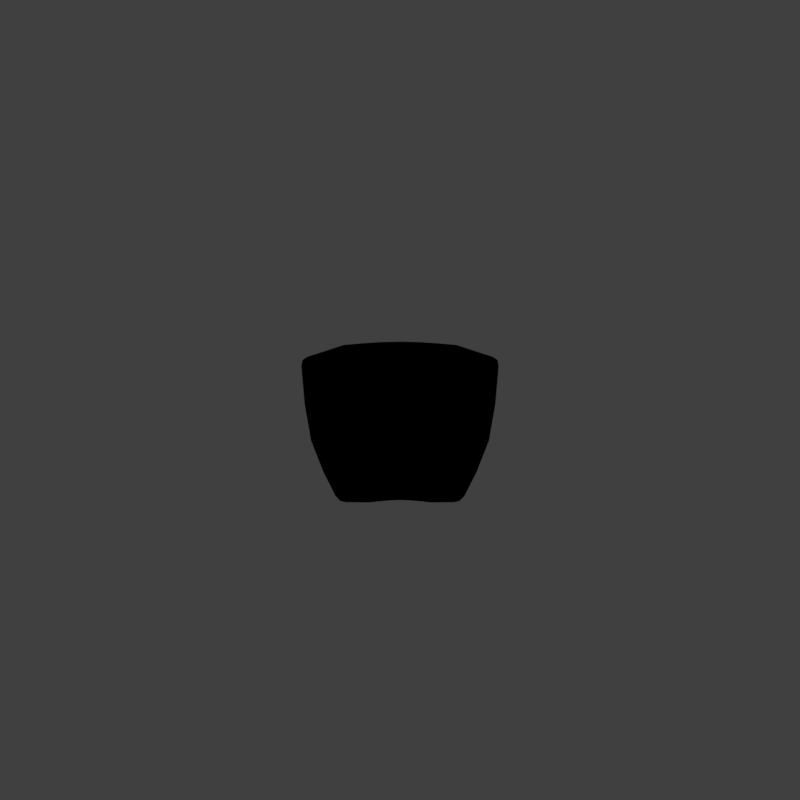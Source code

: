 # Source: TimeStone.blend  (saved by Blender 2.79.0; exported with 4.5.12 LTS)
import bpy
from mathutils import Matrix  # noqa: F401  (used for matrix-valued properties, if any)

bpy.ops.wm.read_factory_settings(use_empty=True)
scene = bpy.context.scene
scene.name = 'Scene'

# ---- collections
col_collection_1 = bpy.data.collections.new('Collection 1'); scene.collection.children.link(col_collection_1)
col_collection_1.hide_render = True
col_collection_1.hide_viewport = True
col_collection_2 = bpy.data.collections.new('Collection 2'); scene.collection.children.link(col_collection_2)

# ---- materials (node trees are filled in below, after node groups)
mat_material_001 = bpy.data.materials.new('Material.001')
mat_material_001.alpha_threshold = 0.0
mat_material_001.use_transparent_shadow = False
mat_material_001.roughness = 0.5

# ---- material node trees
mat_material_001.use_nodes = True; mat_material_001.node_tree.nodes.clear()
_N = mat_material_001.node_tree.nodes; _L = mat_material_001.node_tree.links
n0 = _N.new('NodeUndefined'); n0.name = 'Output'; n0.location = (643, 300)
n0.inputs[1].default_value = 1.0
n1 = _N.new('NodeUndefined'); n1.name = 'Texture'; n1.location = (421, 284)
n2 = _N.new('NodeUndefined'); n2.name = 'Geometry'; n2.location = (-204, 318)
n3 = _N.new('ShaderNodeMapping'); n3.name = 'Mapping'; n3.location = (21, 214)
n3.inputs[3].default_value = (-1.0, -1.0, 1.0)
_L.new(n1.outputs[1], n0.inputs[0])
_L.new(n2.outputs[5], n3.inputs[0])
_L.new(n3.outputs[0], n1.inputs[0])

# ---- world
world_world = bpy.data.worlds.new('World'); scene.world = world_world
world_world.color = (0.05088, 0.05088, 0.05088)
world_world.use_sun_shadow = False
world_world.sun_shadow_jitter_overblur = 0.0
world_world.cycles.sampling_method = 'MANUAL'

# ---- cameras
cam_camera = bpy.data.cameras.new('Camera')
cam_camera.clip_end = 100.0
cam_camera.lens = 121.5
cam_camera.sensor_width = 32.0
cam_camera.sensor_height = 18.0
cam_camera.display_size = 2.0
cam_camera.lens_unit = 'FOV'
cam_camera.dof.focus_distance = 0.0
cam_camera.dof.aperture_fstop = 128.0
cam_camera.dof.aperture_blades = 6

# ---- meshes
me_plane_004 = bpy.data.meshes.new('Plane.004')
me_plane_004.from_pydata([(-0.1605, 0.0, 2.414), (0.1605, 0.0, 2.414), (-0.09553, 0.0, 3.852), (0.09553, 0.0, 3.852), (-0.009236, -0.1433, 2.545), (-0.01022, -0.1433, 2.314), (1.025, -0.1433, 2.494), (1.024, -0.1433, 2.356), (-0.128, 0.0, 3.133), (0.128, 0.0, 3.133), (0.5077, -0.1433, 2.519), (0.5069, -0.1433, 2.335)], [], [(8, 9, 3, 2), (10, 11, 7, 6), (0, 1, 9, 8), (4, 5, 11, 10)])
me_plane_004.polygons.foreach_set('use_smooth', [True] * 4)
me_plane_004.materials.append(mat_material_001)
me_plane_004.use_remesh_preserve_volume = False
me_plane_004.use_remesh_preserve_attributes = False
me_plane_004.use_mirror_vertex_groups = False
me_plane_004.update()
me_circle = bpy.data.meshes.new('Circle')
me_circle.from_pydata([(7.63e-08, -1.608e-08, 4.323), (-0.69, -1.608e-08, 4.186), (-1.275, -1.608e-08, 3.795), (-1.666, -1.608e-08, 3.21), (-1.803, 4.07e-09, 2.52), (-1.666, 3.766e-08, 1.83), (-1.275, 9.14e-08, 1.245), (-0.69, 9.14e-08, 0.8538), (-1.96e-07, -1.608e-08, 0.7165), (0.69, 9.14e-08, 0.8538), (1.275, 9.14e-08, 1.245), (1.666, 3.766e-08, 1.83), (1.803, 4.07e-09, 2.52), (1.666, -1.608e-08, 3.21), (1.275, -1.608e-08, 3.795), (0.69, -1.608e-08, 4.186), (4.062e-08, -9.601e-09, 3.999), (-0.5662, -9.601e-09, 3.887), (-1.046, -9.601e-09, 3.566), (-1.367, -9.601e-09, 3.086), (-1.479, 6.934e-09, 2.52), (-1.367, 3.449e-08, 1.954), (-1.046, 7.858e-08, 1.474), (-0.5662, 7.858e-08, 1.153), (-1.828e-07, -9.601e-09, 1.04), (0.5662, 7.858e-08, 1.153), (1.046, 7.858e-08, 1.474), (1.367, 3.449e-08, 1.954), (1.479, 6.934e-09, 2.52), (1.367, -9.601e-09, 3.086), (1.046, -9.601e-09, 3.566), (0.5662, -9.601e-09, 3.887)], [], [(4, 3, 19, 20), (12, 11, 27, 28), (5, 4, 20, 21), (13, 12, 28, 29), (6, 5, 21, 22), (14, 13, 29, 30), (7, 6, 22, 23), (15, 14, 30, 31), (8, 7, 23, 24), (1, 0, 16, 17), (0, 15, 31, 16), (9, 8, 24, 25), (2, 1, 17, 18), (10, 9, 25, 26), (3, 2, 18, 19), (11, 10, 26, 27)])
me_circle.polygons.foreach_set('use_smooth', [True] * 16)
_k = set([(0, 1), (0, 15), (0, 16), (1, 2), (1, 17), (2, 3), (2, 18), (3, 4), (3, 19), (4, 5), (4, 20), (5, 6), (5, 21), (6, 7), (6, 22), (7, 8), (7, 23), (8, 9), (8, 24), (9, 10), (9, 25), (10, 11), (10, 26), (11, 12), (11, 27), (12, 13), (12, 28), (13, 14), (13, 29), (14, 15), (14, 30), (15, 31), (16, 17), (16, 31), (17, 18), (18, 19), (19, 20), (20, 21), (21, 22), (22, 23), (23, 24), (24, 25), (25, 26), (26, 27), (27, 28), (28, 29), (29, 30), (30, 31)])
me_circle.attributes.new('sharp_edge', 'BOOLEAN', 'EDGE').data.foreach_set('value', [ (min(e.vertices), max(e.vertices)) in _k for e in me_circle.edges])
me_circle.materials.append(mat_material_001)
me_circle.use_remesh_preserve_volume = False
me_circle.use_remesh_preserve_attributes = False
me_circle.use_mirror_vertex_groups = False
me_circle.update()
me_circle_001 = bpy.data.meshes.new('Circle.001')
me_circle_001.from_pydata([(0.4403, 0.064, 2.563), (-0.4403, 0.064, 2.563), (0.2835, -0.07365, 2.173), (-0.2835, -0.07365, 2.173), (0.0, 0.08008, 2.608), (0.0, -0.06079, 2.209)], [], [(5, 2, 0, 4), (3, 5, 4, 1)])
me_circle_001.polygons.foreach_set('use_smooth', [True] * 2)
_k = {(1, 4): 1.0, (0, 2): 1.0, (2, 5): 1.0, (1, 3): 1.0, (0, 4): 1.0, (3, 5): 1.0}
me_circle_001.attributes.new('crease_edge', 'FLOAT', 'EDGE').data.foreach_set('value', [_k.get((min(e.vertices), max(e.vertices)), 0.0) for e in me_circle_001.edges])
me_circle_001.materials.append(mat_material_001)
me_circle_001.use_remesh_preserve_volume = False
me_circle_001.use_remesh_preserve_attributes = False
me_circle_001.use_mirror_vertex_groups = False
me_circle_001.update()
arm_armature = bpy.data.armatures.new('Armature')  # bones are not reproduced

# ---- objects
ob_armature = bpy.data.objects.new('Armature', arm_armature)
ob_plane = bpy.data.objects.new('Plane', me_plane_004)
ob_circle = bpy.data.objects.new('Circle', me_circle)
ob_camera = bpy.data.objects.new('Camera', cam_camera)
ob_empty = bpy.data.objects.new('Empty', None)
ob_circle_001 = bpy.data.objects.new('Circle.001', me_circle_001)

# ---- transforms, parenting, visibility, modifiers, constraints
ob_armature.location = (0.0, 0.0, 0.0)
ob_armature.lineart.crease_threshold = 0.0
ob_plane.parent = ob_armature
ob_plane.location = (0.0, 0.0, 0.0)
ob_plane.lineart.crease_threshold = 0.0
_vg = ob_plane.vertex_groups.new(name='Bone')
_vg.add([4, 5, 6, 7, 10, 11], 1.0, 'REPLACE')
_m = ob_plane.modifiers.new('Solidify', 'SOLIDIFY')
_m.thickness = 0.162
_m.nonmanifold_thickness_mode = 'FIXED'
_m.nonmanifold_merge_threshold = 0.0003
_m = ob_plane.modifiers.new('Displace', 'DISPLACE')
_m.strength = -0.1
_m.texture_coords = 'OBJECT'
_m = ob_plane.modifiers.new('Bevel', 'BEVEL')
_m.width = 0.023
_m.width_pct = 0.023
_m.segments = 2
_m.limit_method = 'NONE'
_m.spread = 0.0
_m = ob_plane.modifiers.new('Armature', 'ARMATURE')
_m.object = ob_armature
ob_circle.location = (0.0, 0.0, 0.0)
ob_circle.lineart.crease_threshold = 0.0
_m = ob_circle.modifiers.new('Solidify', 'SOLIDIFY')
_m.thickness = 0.527
_m.offset = 0.0
_m.nonmanifold_thickness_mode = 'FIXED'
_m.nonmanifold_merge_threshold = 0.0003
_m = ob_circle.modifiers.new('Displace', 'DISPLACE')
_m.strength = 0.8
_m.texture_coords = 'GLOBAL'
_m = ob_circle.modifiers.new('Bevel', 'BEVEL')
_m.width = 0.045
_m.width_pct = 0.045
_m.segments = 2
_m.limit_method = 'NONE'
_m.spread = 0.0
ob_camera.location = (0.0, -18.96, 2.529)
ob_camera.rotation_euler = (1.571, -0.0, -0.0)
ob_camera.lineart.crease_threshold = 0.0
ob_empty.location = (5.0, 0.0, 0.0)
ob_empty.scale = (6.66, 6.66, 6.66)
ob_empty.empty_image_offset = (0.0, 0.0)
ob_empty.lineart.crease_threshold = 0.0
ob_circle_001.location = (0.0, 0.0, 0.0)
ob_circle_001.lineart.crease_threshold = 0.0
_m = ob_circle_001.modifiers.new('Subsurf', 'SUBSURF')
_m.uv_smooth = 'PRESERVE_CORNERS'
_m.quality = 2
_m.levels = 2
_m.show_only_control_edges = False
_m = ob_circle_001.modifiers.new('Solidify', 'SOLIDIFY')
_m.thickness = 0.527
_m.offset = 0.0
_m.nonmanifold_thickness_mode = 'FIXED'
_m.nonmanifold_merge_threshold = 0.0003
_m = ob_circle_001.modifiers.new('Displace', 'DISPLACE')
_m.strength = 0.5
_m.texture_coords = 'OBJECT'
_m.texture_coords_object = ob_empty
_m = ob_circle_001.modifiers.new('Bevel', 'BEVEL')
_m.width = 0.045
_m.width_pct = 0.045
_m.segments = 2
_m.spread = 0.0

# ---- collection membership
col_collection_1.objects.link(ob_armature)
col_collection_1.objects.link(ob_plane)
col_collection_1.objects.link(ob_circle)
col_collection_1.objects.link(ob_camera)
col_collection_2.objects.link(ob_empty)
col_collection_2.objects.link(ob_circle_001)

# ---- scene / render settings (as saved in the file)
scene.camera = ob_camera
scene.frame_start = 0; scene.frame_end = 15; scene.frame_set(10)
scene.render.engine = 'BLENDER_EEVEE_NEXT'
scene.render.resolution_x = 64
scene.render.resolution_y = 64
scene.render.dither_intensity = 0.0
scene.render.film_transparent = True
scene.cycles.use_denoising = False
scene.cycles.samples = 128
scene.cycles.sampling_pattern = 'TABULATED_SOBOL'
scene.cycles.use_adaptive_sampling = False
scene.cycles.use_light_tree = False
scene.cycles.blur_glossy = 0.0
scene.cycles.sample_clamp_indirect = 0.0
scene.view_settings.view_transform = 'Standard'
bpy.context.view_layer.update()

# ---- added for rendering (the .blend has no usable light): sun
light_auto_sun = bpy.data.lights.new('AutoSun', 'SUN')
light_auto_sun.energy = 3.0
light_auto_sun.angle = 0.0523599
ob_auto_sun = bpy.data.objects.new('AutoSun', light_auto_sun)
scene.collection.objects.link(ob_auto_sun)
ob_auto_sun.rotation_euler = (0.872665, 0.174533, 0.523599)
bpy.context.view_layer.update()
